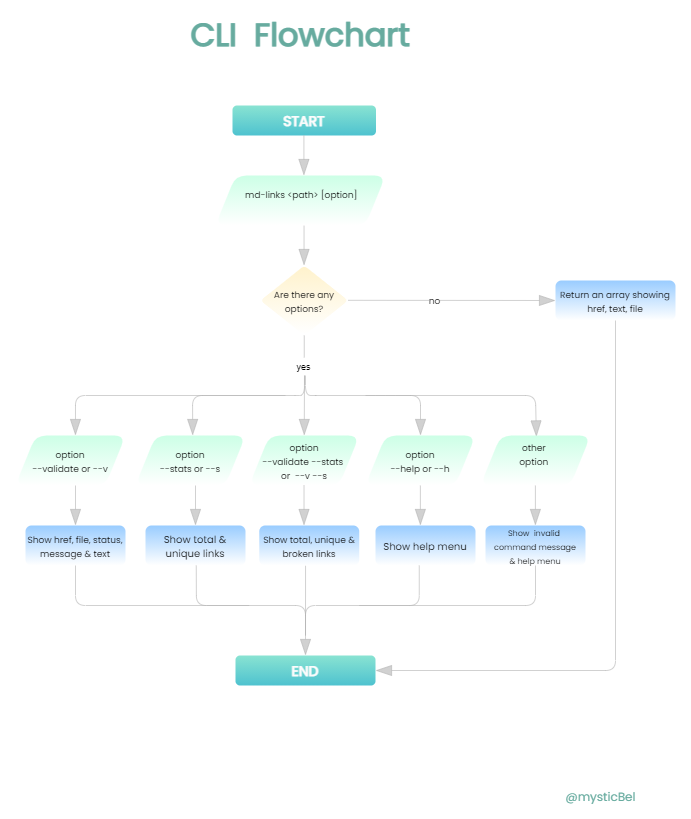

The diagram above was exported from draw.io. Its source (the exported page's mxGraphModel, read from the mxfile embedded in the PNG):
<mxGraphModel dx="1058" dy="594" grid="0" gridSize="10" guides="1" tooltips="1" connect="1" arrows="1" fold="1" page="0" pageScale="1" pageWidth="827" pageHeight="1169" math="0" shadow="0">
  <root>
    <mxCell id="WIyWlLk6GJQsqaUBKTNV-0" />
    <mxCell id="WIyWlLk6GJQsqaUBKTNV-1" parent="WIyWlLk6GJQsqaUBKTNV-0" />
    <mxCell id="OYclKMu_95USPac68Z9W-0" value="&lt;font style=&quot;font-size: 14px&quot; color=&quot;#fcfcfc&quot; face=&quot;Poppins&quot; data-font-src=&quot;https://fonts.googleapis.com/css?family=Poppins&quot;&gt;&lt;b&gt;START&lt;/b&gt;&lt;/font&gt;" style="rounded=1;whiteSpace=wrap;html=1;hachureGap=4;pointerEvents=0;fillColor=#4EC2CF;strokeColor=none;shadow=0;glass=0;sketch=0;gradientDirection=north;gradientColor=#89E3D2;" parent="WIyWlLk6GJQsqaUBKTNV-1" vertex="1">
      <mxGeometry x="347" y="100" width="143.5" height="30" as="geometry" />
    </mxCell>
    <mxCell id="5vHS8GP_uj2Ly462BwhH-0" value="" style="endArrow=blockThin;html=1;startSize=14;endSize=14;sourcePerimeterSpacing=8;targetPerimeterSpacing=8;strokeColor=#B3B3B3;rounded=1;strokeWidth=1;endFill=1;opacity=60;" parent="WIyWlLk6GJQsqaUBKTNV-1" edge="1">
      <mxGeometry width="50" height="50" relative="1" as="geometry">
        <mxPoint x="418.4099999999999" y="130" as="sourcePoint" />
        <mxPoint x="418.4099999999999" y="170" as="targetPoint" />
      </mxGeometry>
    </mxCell>
    <mxCell id="G0NYwOw1oyBNTWF5aXl_-0" value="&lt;font face=&quot;Poppins&quot; style=&quot;font-size: 9px&quot;&gt;&amp;nbsp;md-links &amp;lt;path&amp;gt; [option]&lt;br&gt;&lt;br&gt;&lt;/font&gt;" style="shape=parallelogram;perimeter=parallelogramPerimeter;whiteSpace=wrap;html=1;fixedSize=1;shadow=0;glass=1;sketch=0;hachureGap=4;pointerEvents=0;fillColor=#CCFFE6;strokeColor=none;rounded=1;arcSize=22;align=center;gradientColor=#ffffff;" parent="WIyWlLk6GJQsqaUBKTNV-1" vertex="1">
      <mxGeometry x="330" y="170" width="170" height="50" as="geometry" />
    </mxCell>
    <mxCell id="-IG1O3hMklvKj96a-HAn-0" value="&lt;font face=&quot;Poppins&quot; data-font-src=&quot;https://fonts.googleapis.com/css?family=Poppins&quot; style=&quot;font-size: 9px&quot;&gt;&lt;font&gt;Are there any&lt;br&gt;&lt;/font&gt;&lt;font&gt;options?&lt;/font&gt;&lt;/font&gt;" style="rhombus;whiteSpace=wrap;html=1;rounded=1;shadow=0;glass=0;sketch=0;hachureGap=4;pointerEvents=0;strokeColor=none;fillColor=default;gradientDirection=north;arcSize=8;gradientColor=#FFF2CC;" parent="WIyWlLk6GJQsqaUBKTNV-1" vertex="1">
      <mxGeometry x="375" y="260" width="87.5" height="70" as="geometry" />
    </mxCell>
    <mxCell id="-IG1O3hMklvKj96a-HAn-2" value="" style="endArrow=blockThin;html=1;startSize=14;endSize=14;sourcePerimeterSpacing=8;targetPerimeterSpacing=8;strokeColor=#B3B3B3;rounded=1;strokeWidth=1;endFill=1;opacity=60;" parent="WIyWlLk6GJQsqaUBKTNV-1" edge="1">
      <mxGeometry width="50" height="50" relative="1" as="geometry">
        <mxPoint x="418.54999999999995" y="220" as="sourcePoint" />
        <mxPoint x="418.54999999999995" y="260" as="targetPoint" />
      </mxGeometry>
    </mxCell>
    <mxCell id="-IG1O3hMklvKj96a-HAn-3" value="&lt;font style=&quot;font-size: 9px&quot;&gt;no&lt;/font&gt;" style="endArrow=blockThin;html=1;startSize=14;endSize=14;sourcePerimeterSpacing=8;targetPerimeterSpacing=8;strokeColor=#B3B3B3;rounded=1;strokeWidth=1;endFill=1;opacity=60;fontFamily=Poppins;fontSource=https%3A%2F%2Ffonts.googleapis.com%2Fcss%3Ffamily%3DPoppins;verticalAlign=middle;labelPosition=center;verticalLabelPosition=middle;align=center;" parent="WIyWlLk6GJQsqaUBKTNV-1" edge="1">
      <mxGeometry x="-0.1657" width="50" height="50" relative="1" as="geometry">
        <mxPoint x="462.49999999999955" y="294.8" as="sourcePoint" />
        <mxPoint x="670" y="295" as="targetPoint" />
        <mxPoint as="offset" />
        <Array as="points" />
      </mxGeometry>
    </mxCell>
    <mxCell id="-IG1O3hMklvKj96a-HAn-4" value="&lt;font style=&quot;font-size: 9px&quot;&gt;Return an array showing href, text, file&lt;/font&gt;" style="rounded=1;whiteSpace=wrap;html=1;shadow=0;glass=0;sketch=0;hachureGap=4;pointerEvents=0;fontFamily=Poppins;fontSource=https%3A%2F%2Ffonts.googleapis.com%2Fcss%3Ffamily%3DPoppins;strokeColor=none;fillColor=#FFFFFF;gradientDirection=north;gradientColor=#99CCFF;" parent="WIyWlLk6GJQsqaUBKTNV-1" vertex="1">
      <mxGeometry x="670" y="275" width="120" height="40" as="geometry" />
    </mxCell>
    <mxCell id="DyFku1vf3bDfi78aZa8K-0" value="" style="endArrow=blockThin;html=1;fontFamily=Poppins;fontSource=https%3A%2F%2Ffonts.googleapis.com%2Fcss%3Ffamily%3DPoppins;startSize=10;endSize=14;sourcePerimeterSpacing=7;targetPerimeterSpacing=7;strokeColor=#B3B3B3;strokeWidth=1;align=right;verticalAlign=middle;opacity=60;endFill=1;entryX=0.5;entryY=0;entryDx=0;entryDy=0;" parent="WIyWlLk6GJQsqaUBKTNV-1" target="DyFku1vf3bDfi78aZa8K-17" edge="1">
      <mxGeometry width="50" height="50" relative="1" as="geometry">
        <mxPoint x="429.38" y="390" as="sourcePoint" />
        <mxPoint x="492.38" y="430" as="targetPoint" />
        <Array as="points">
          <mxPoint x="500" y="390" />
          <mxPoint x="535" y="390" />
        </Array>
      </mxGeometry>
    </mxCell>
    <mxCell id="DyFku1vf3bDfi78aZa8K-1" value="" style="endArrow=blockThin;html=1;fontFamily=Poppins;fontSource=https%3A%2F%2Ffonts.googleapis.com%2Fcss%3Ffamily%3DPoppins;startSize=10;endSize=14;sourcePerimeterSpacing=7;targetPerimeterSpacing=7;strokeColor=#B3B3B3;strokeWidth=1;align=right;verticalAlign=middle;opacity=60;endFill=1;entryX=0.508;entryY=0.028;entryDx=0;entryDy=0;entryPerimeter=0;" parent="WIyWlLk6GJQsqaUBKTNV-1" target="DyFku1vf3bDfi78aZa8K-15" edge="1">
      <mxGeometry width="50" height="50" relative="1" as="geometry">
        <mxPoint x="480" y="390" as="sourcePoint" />
        <mxPoint x="631" y="430" as="targetPoint" />
        <Array as="points">
          <mxPoint x="650" y="390" />
        </Array>
      </mxGeometry>
    </mxCell>
    <mxCell id="DyFku1vf3bDfi78aZa8K-2" value="" style="endArrow=blockThin;html=1;fontFamily=Poppins;fontSource=https%3A%2F%2Ffonts.googleapis.com%2Fcss%3Ffamily%3DPoppins;startSize=10;endSize=14;sourcePerimeterSpacing=7;targetPerimeterSpacing=7;strokeColor=#B3B3B3;strokeWidth=1;align=right;verticalAlign=middle;opacity=60;endFill=1;" parent="WIyWlLk6GJQsqaUBKTNV-1" edge="1">
      <mxGeometry width="50" height="50" relative="1" as="geometry">
        <mxPoint x="400" y="390" as="sourcePoint" />
        <mxPoint x="307.19" y="430" as="targetPoint" />
        <Array as="points">
          <mxPoint x="307.06" y="390" />
        </Array>
      </mxGeometry>
    </mxCell>
    <mxCell id="DyFku1vf3bDfi78aZa8K-4" value="" style="endArrow=blockThin;html=1;fontFamily=Poppins;fontSource=https%3A%2F%2Ffonts.googleapis.com%2Fcss%3Ffamily%3DPoppins;startSize=10;endSize=14;sourcePerimeterSpacing=7;targetPerimeterSpacing=7;strokeColor=#B3B3B3;strokeWidth=1;align=right;verticalAlign=middle;opacity=60;endFill=1;entryX=0.545;entryY=0;entryDx=0;entryDy=0;entryPerimeter=0;" parent="WIyWlLk6GJQsqaUBKTNV-1" target="DyFku1vf3bDfi78aZa8K-19" edge="1">
      <mxGeometry width="50" height="50" relative="1" as="geometry">
        <mxPoint x="410" y="390" as="sourcePoint" />
        <mxPoint x="206.88" y="430" as="targetPoint" />
        <Array as="points">
          <mxPoint x="190" y="390" />
        </Array>
      </mxGeometry>
    </mxCell>
    <mxCell id="DyFku1vf3bDfi78aZa8K-7" value="" style="endArrow=none;html=1;startSize=14;endSize=14;sourcePerimeterSpacing=8;targetPerimeterSpacing=8;strokeColor=#B3B3B3;opacity=60;" parent="WIyWlLk6GJQsqaUBKTNV-1" edge="1">
      <mxGeometry width="50" height="50" relative="1" as="geometry">
        <mxPoint x="409" y="390" as="sourcePoint" />
        <mxPoint x="419" y="370" as="targetPoint" />
        <Array as="points">
          <mxPoint x="419" y="390" />
        </Array>
      </mxGeometry>
    </mxCell>
    <mxCell id="DyFku1vf3bDfi78aZa8K-8" value="" style="endArrow=none;html=1;startSize=14;endSize=14;sourcePerimeterSpacing=8;targetPerimeterSpacing=8;strokeColor=#B3B3B3;opacity=60;" parent="WIyWlLk6GJQsqaUBKTNV-1" edge="1">
      <mxGeometry width="50" height="50" relative="1" as="geometry">
        <mxPoint x="431" y="390" as="sourcePoint" />
        <mxPoint x="420" y="370" as="targetPoint" />
        <Array as="points">
          <mxPoint x="420" y="390" />
        </Array>
      </mxGeometry>
    </mxCell>
    <mxCell id="DyFku1vf3bDfi78aZa8K-10" value="" style="endArrow=none;html=1;startSize=14;endSize=14;sourcePerimeterSpacing=8;targetPerimeterSpacing=8;entryX=0.5;entryY=1;entryDx=0;entryDy=0;strokeColor=#B3B3B3;opacity=60;" parent="WIyWlLk6GJQsqaUBKTNV-1" source="DyFku1vf3bDfi78aZa8K-11" target="-IG1O3hMklvKj96a-HAn-0" edge="1">
      <mxGeometry width="50" height="50" relative="1" as="geometry">
        <mxPoint x="419" y="350" as="sourcePoint" />
        <mxPoint x="450" y="330" as="targetPoint" />
      </mxGeometry>
    </mxCell>
    <mxCell id="DyFku1vf3bDfi78aZa8K-11" value="&lt;font style=&quot;font-size: 9px&quot;&gt;yes&lt;/font&gt;" style="text;html=1;strokeColor=none;fillColor=none;align=center;verticalAlign=middle;whiteSpace=wrap;rounded=0;hachureGap=4;pointerEvents=0;" parent="WIyWlLk6GJQsqaUBKTNV-1" vertex="1">
      <mxGeometry x="408.13" y="360" width="21.25" as="geometry" />
    </mxCell>
    <mxCell id="DyFku1vf3bDfi78aZa8K-15" value="&lt;font face=&quot;Poppins&quot; style=&quot;font-size: 9px&quot;&gt;other &lt;br&gt;option &lt;br&gt;&lt;br&gt;&lt;/font&gt;" style="shape=parallelogram;perimeter=parallelogramPerimeter;whiteSpace=wrap;html=1;fixedSize=1;shadow=0;glass=1;sketch=0;hachureGap=4;pointerEvents=0;fillColor=#CCFFE6;strokeColor=none;rounded=1;arcSize=22;align=center;gradientColor=#ffffff;" parent="WIyWlLk6GJQsqaUBKTNV-1" vertex="1">
      <mxGeometry x="595" y="430" width="110" height="50" as="geometry" />
    </mxCell>
    <mxCell id="DyFku1vf3bDfi78aZa8K-17" value="&lt;span style=&quot;font-family: &amp;#34;poppins&amp;#34; ; font-size: 9px&quot;&gt;option&lt;/span&gt;&lt;br style=&quot;font-family: &amp;#34;poppins&amp;#34; ; font-size: 9px&quot;&gt;&lt;span style=&quot;font-family: &amp;#34;poppins&amp;#34; ; font-size: 9px&quot;&gt;--help or --h&lt;/span&gt;&lt;font face=&quot;Poppins&quot; style=&quot;font-size: 9px&quot;&gt;&lt;br&gt;&lt;/font&gt;" style="shape=parallelogram;perimeter=parallelogramPerimeter;whiteSpace=wrap;html=1;fixedSize=1;shadow=0;glass=1;sketch=0;hachureGap=4;pointerEvents=0;fillColor=#CCFFE6;strokeColor=none;rounded=1;arcSize=22;align=center;gradientColor=#ffffff;" parent="WIyWlLk6GJQsqaUBKTNV-1" vertex="1">
      <mxGeometry x="480" y="430" width="110" height="50" as="geometry" />
    </mxCell>
    <mxCell id="DyFku1vf3bDfi78aZa8K-18" value="&lt;font face=&quot;Poppins&quot; style=&quot;font-size: 9px&quot;&gt;option&lt;br&gt;--stats or --s&lt;br&gt;&lt;/font&gt;" style="shape=parallelogram;perimeter=parallelogramPerimeter;whiteSpace=wrap;html=1;fixedSize=1;shadow=0;glass=1;sketch=0;hachureGap=4;pointerEvents=0;fillColor=#CCFFE6;strokeColor=none;rounded=1;arcSize=22;align=center;gradientColor=#ffffff;" parent="WIyWlLk6GJQsqaUBKTNV-1" vertex="1">
      <mxGeometry x="250" y="430" width="110" height="50" as="geometry" />
    </mxCell>
    <mxCell id="DyFku1vf3bDfi78aZa8K-19" value="&lt;font face=&quot;Poppins&quot; style=&quot;font-size: 9px&quot;&gt;option&lt;br&gt;--validate or --v&lt;br&gt;&lt;/font&gt;" style="shape=parallelogram;perimeter=parallelogramPerimeter;whiteSpace=wrap;html=1;fixedSize=1;shadow=0;glass=1;sketch=0;hachureGap=4;pointerEvents=0;fillColor=#CCFFE6;strokeColor=none;rounded=1;arcSize=22;align=center;gradientColor=#ffffff;" parent="WIyWlLk6GJQsqaUBKTNV-1" vertex="1">
      <mxGeometry x="130" y="430" width="110" height="50" as="geometry" />
    </mxCell>
    <mxCell id="DyFku1vf3bDfi78aZa8K-21" value="&lt;font style=&quot;font-size: 8px ; line-height: 0.8&quot;&gt;Show&amp;nbsp; invalid &lt;br&gt;command message&lt;br&gt;&amp;amp; help menu&lt;/font&gt;" style="rounded=1;whiteSpace=wrap;html=1;shadow=0;glass=0;sketch=0;hachureGap=4;pointerEvents=0;fontFamily=Poppins;fontSource=https%3A%2F%2Ffonts.googleapis.com%2Fcss%3Ffamily%3DPoppins;strokeColor=none;fillColor=#FFFFFF;gradientDirection=north;gradientColor=#99CCFF;" parent="WIyWlLk6GJQsqaUBKTNV-1" vertex="1">
      <mxGeometry x="600" y="520" width="100" height="40" as="geometry" />
    </mxCell>
    <mxCell id="DyFku1vf3bDfi78aZa8K-22" value="&lt;span style=&quot;font-size: 10px&quot;&gt;Show help menu&lt;/span&gt;&lt;span style=&quot;font-size: 10px&quot;&gt;&lt;br&gt;&lt;/span&gt;" style="rounded=1;whiteSpace=wrap;html=1;shadow=0;glass=0;sketch=0;hachureGap=4;pointerEvents=0;fontFamily=Poppins;fontSource=https%3A%2F%2Ffonts.googleapis.com%2Fcss%3Ffamily%3DPoppins;strokeColor=none;fillColor=#FFFFFF;gradientDirection=north;gradientColor=#99CCFF;" parent="WIyWlLk6GJQsqaUBKTNV-1" vertex="1">
      <mxGeometry x="490" y="520" width="100" height="40" as="geometry" />
    </mxCell>
    <mxCell id="DyFku1vf3bDfi78aZa8K-23" value="&lt;span style=&quot;font-size: 10px&quot;&gt;Show total &amp;amp; unique links&lt;br&gt;&lt;/span&gt;" style="rounded=1;whiteSpace=wrap;html=1;shadow=0;glass=0;sketch=0;hachureGap=4;pointerEvents=0;fontFamily=Poppins;fontSource=https%3A%2F%2Ffonts.googleapis.com%2Fcss%3Ffamily%3DPoppins;strokeColor=none;fillColor=#FFFFFF;gradientDirection=north;gradientColor=#99CCFF;" parent="WIyWlLk6GJQsqaUBKTNV-1" vertex="1">
      <mxGeometry x="260" y="520" width="100" height="40" as="geometry" />
    </mxCell>
    <mxCell id="DyFku1vf3bDfi78aZa8K-24" value="&lt;font style=&quot;font-size: 9px&quot;&gt;Show href, file, status, message &amp;amp; text&lt;/font&gt;" style="rounded=1;whiteSpace=wrap;html=1;shadow=0;glass=0;sketch=0;hachureGap=4;pointerEvents=0;fontFamily=Poppins;fontSource=https%3A%2F%2Ffonts.googleapis.com%2Fcss%3Ffamily%3DPoppins;strokeColor=none;fillColor=#FFFFFF;gradientDirection=north;gradientColor=#99CCFF;" parent="WIyWlLk6GJQsqaUBKTNV-1" vertex="1">
      <mxGeometry x="140" y="520" width="100" height="40" as="geometry" />
    </mxCell>
    <mxCell id="DyFku1vf3bDfi78aZa8K-25" value="" style="endArrow=blockThin;html=1;startSize=14;endSize=14;sourcePerimeterSpacing=8;targetPerimeterSpacing=8;strokeColor=#B3B3B3;rounded=1;strokeWidth=1;endFill=1;opacity=60;" parent="WIyWlLk6GJQsqaUBKTNV-1" edge="1">
      <mxGeometry width="50" height="50" relative="1" as="geometry">
        <mxPoint x="309.99999999999966" y="479.9999999999999" as="sourcePoint" />
        <mxPoint x="309.99999999999966" y="519.9999999999999" as="targetPoint" />
      </mxGeometry>
    </mxCell>
    <mxCell id="DyFku1vf3bDfi78aZa8K-26" value="" style="endArrow=blockThin;html=1;startSize=14;endSize=14;sourcePerimeterSpacing=8;targetPerimeterSpacing=8;strokeColor=#B3B3B3;rounded=1;strokeWidth=1;endFill=1;opacity=60;" parent="WIyWlLk6GJQsqaUBKTNV-1" edge="1">
      <mxGeometry width="50" height="50" relative="1" as="geometry">
        <mxPoint x="189.99999999999986" y="480" as="sourcePoint" />
        <mxPoint x="189.99999999999986" y="520" as="targetPoint" />
      </mxGeometry>
    </mxCell>
    <mxCell id="DyFku1vf3bDfi78aZa8K-29" value="" style="endArrow=blockThin;html=1;startSize=14;endSize=14;sourcePerimeterSpacing=8;targetPerimeterSpacing=8;strokeColor=#B3B3B3;rounded=1;strokeWidth=1;endFill=1;opacity=60;" parent="WIyWlLk6GJQsqaUBKTNV-1" edge="1">
      <mxGeometry width="50" height="50" relative="1" as="geometry">
        <mxPoint x="534.8799999999998" y="479.9999999999999" as="sourcePoint" />
        <mxPoint x="534.8799999999998" y="519.9999999999999" as="targetPoint" />
      </mxGeometry>
    </mxCell>
    <mxCell id="DyFku1vf3bDfi78aZa8K-30" value="" style="endArrow=blockThin;html=1;startSize=14;endSize=14;sourcePerimeterSpacing=8;targetPerimeterSpacing=8;strokeColor=#B3B3B3;rounded=1;strokeWidth=1;endFill=1;opacity=60;" parent="WIyWlLk6GJQsqaUBKTNV-1" edge="1">
      <mxGeometry width="50" height="50" relative="1" as="geometry">
        <mxPoint x="649.8999999999997" y="479.9999999999999" as="sourcePoint" />
        <mxPoint x="649.8999999999997" y="519.9999999999999" as="targetPoint" />
      </mxGeometry>
    </mxCell>
    <mxCell id="DyFku1vf3bDfi78aZa8K-31" value="" style="endArrow=none;html=1;startSize=14;endSize=14;sourcePerimeterSpacing=8;targetPerimeterSpacing=8;strokeColor=#B3B3B3;opacity=60;entryX=0.5;entryY=1;entryDx=0;entryDy=0;" parent="WIyWlLk6GJQsqaUBKTNV-1" target="DyFku1vf3bDfi78aZa8K-21" edge="1">
      <mxGeometry width="50" height="50" relative="1" as="geometry">
        <mxPoint x="420" y="630" as="sourcePoint" />
        <mxPoint x="650" y="570" as="targetPoint" />
        <Array as="points">
          <mxPoint x="420" y="600" />
          <mxPoint x="650" y="600" />
        </Array>
      </mxGeometry>
    </mxCell>
    <mxCell id="DyFku1vf3bDfi78aZa8K-33" value="" style="endArrow=none;html=1;startSize=14;endSize=14;sourcePerimeterSpacing=8;targetPerimeterSpacing=8;strokeColor=#B3B3B3;opacity=60;" parent="WIyWlLk6GJQsqaUBKTNV-1" edge="1">
      <mxGeometry width="50" height="50" relative="1" as="geometry">
        <mxPoint x="363.75" y="600" as="sourcePoint" />
        <mxPoint x="310.75000000000017" y="560" as="targetPoint" />
        <Array as="points">
          <mxPoint x="310.89" y="600" />
        </Array>
      </mxGeometry>
    </mxCell>
    <mxCell id="DyFku1vf3bDfi78aZa8K-35" value="" style="endArrow=none;html=1;startSize=14;endSize=14;sourcePerimeterSpacing=8;targetPerimeterSpacing=8;strokeColor=#B3B3B3;opacity=60;entryX=0.5;entryY=1;entryDx=0;entryDy=0;" parent="WIyWlLk6GJQsqaUBKTNV-1" target="DyFku1vf3bDfi78aZa8K-24" edge="1">
      <mxGeometry width="50" height="50" relative="1" as="geometry">
        <mxPoint x="420" y="630" as="sourcePoint" />
        <mxPoint x="199.86000000000013" y="590" as="targetPoint" />
        <Array as="points">
          <mxPoint x="420" y="600" />
          <mxPoint x="190" y="600" />
        </Array>
      </mxGeometry>
    </mxCell>
    <mxCell id="DyFku1vf3bDfi78aZa8K-37" value="" style="endArrow=blockThin;html=1;startSize=14;endSize=14;sourcePerimeterSpacing=8;targetPerimeterSpacing=8;strokeColor=#B3B3B3;rounded=1;strokeWidth=1;endFill=1;opacity=60;exitX=0.463;exitY=1;exitDx=0;exitDy=0;exitPerimeter=0;" parent="WIyWlLk6GJQsqaUBKTNV-1" edge="1" source="igtL66f_QAcicd2vjec7-5">
      <mxGeometry width="50" height="50" relative="1" as="geometry">
        <mxPoint x="420" y="630" as="sourcePoint" />
        <mxPoint x="420" y="650" as="targetPoint" />
      </mxGeometry>
    </mxCell>
    <mxCell id="DyFku1vf3bDfi78aZa8K-38" value="" style="endArrow=none;html=1;startSize=14;endSize=14;sourcePerimeterSpacing=8;targetPerimeterSpacing=8;strokeColor=#B3B3B3;opacity=60;entryX=0.5;entryY=1;entryDx=0;entryDy=0;" parent="WIyWlLk6GJQsqaUBKTNV-1" edge="1">
      <mxGeometry width="50" height="50" relative="1" as="geometry">
        <mxPoint x="473.75" y="600" as="sourcePoint" />
        <mxPoint x="533.7499999999999" y="560" as="targetPoint" />
        <Array as="points">
          <mxPoint x="533.75" y="600" />
        </Array>
      </mxGeometry>
    </mxCell>
    <mxCell id="DyFku1vf3bDfi78aZa8K-39" value="&lt;font color=&quot;#fcfcfc&quot; face=&quot;Poppins&quot;&gt;&lt;span style=&quot;font-size: 14px&quot;&gt;&lt;b&gt;END&lt;/b&gt;&lt;/span&gt;&lt;/font&gt;" style="rounded=1;whiteSpace=wrap;html=1;hachureGap=4;pointerEvents=0;fillColor=#4EC2CF;strokeColor=none;shadow=0;glass=0;sketch=0;gradientDirection=north;gradientColor=#89E3D2;" parent="WIyWlLk6GJQsqaUBKTNV-1" vertex="1">
      <mxGeometry x="350" y="650" width="140" height="30" as="geometry" />
    </mxCell>
    <mxCell id="DyFku1vf3bDfi78aZa8K-40" value="" style="endArrow=blockThin;html=1;fontFamily=Poppins;fontSource=https%3A%2F%2Ffonts.googleapis.com%2Fcss%3Ffamily%3DPoppins;startSize=10;endSize=14;sourcePerimeterSpacing=7;targetPerimeterSpacing=7;strokeColor=#B3B3B3;strokeWidth=1;align=right;verticalAlign=middle;opacity=60;endFill=1;entryX=1;entryY=0.5;entryDx=0;entryDy=0;exitX=0.5;exitY=1;exitDx=0;exitDy=0;" parent="WIyWlLk6GJQsqaUBKTNV-1" source="-IG1O3hMklvKj96a-HAn-4" target="DyFku1vf3bDfi78aZa8K-39" edge="1">
      <mxGeometry width="50" height="50" relative="1" as="geometry">
        <mxPoint x="730" y="350" as="sourcePoint" />
        <mxPoint x="900.8799999999999" y="391.4000000000001" as="targetPoint" />
        <Array as="points">
          <mxPoint x="730" y="665" />
        </Array>
      </mxGeometry>
    </mxCell>
    <mxCell id="igtL66f_QAcicd2vjec7-0" value="" style="endArrow=blockThin;html=1;startSize=14;endSize=14;sourcePerimeterSpacing=8;targetPerimeterSpacing=8;strokeColor=#B3B3B3;rounded=1;strokeWidth=1;endFill=1;opacity=60;entryX=0.5;entryY=0;entryDx=0;entryDy=0;" edge="1" parent="WIyWlLk6GJQsqaUBKTNV-1" target="igtL66f_QAcicd2vjec7-1">
      <mxGeometry width="50" height="50" relative="1" as="geometry">
        <mxPoint x="418.98" y="370" as="sourcePoint" />
        <mxPoint x="418.5399999999997" y="419.9999999999998" as="targetPoint" />
      </mxGeometry>
    </mxCell>
    <mxCell id="igtL66f_QAcicd2vjec7-1" value="&lt;font face=&quot;Poppins&quot; style=&quot;font-size: 9px&quot;&gt;option&lt;br&gt;--validate --stats &lt;br&gt;or&amp;nbsp; --v --s&lt;br&gt;&lt;/font&gt;" style="shape=parallelogram;perimeter=parallelogramPerimeter;whiteSpace=wrap;html=1;fixedSize=1;shadow=0;glass=1;sketch=0;hachureGap=4;pointerEvents=0;fillColor=#CCFFE6;strokeColor=none;rounded=1;arcSize=22;align=center;gradientColor=#ffffff;" vertex="1" parent="WIyWlLk6GJQsqaUBKTNV-1">
      <mxGeometry x="363.75" y="430" width="110" height="50" as="geometry" />
    </mxCell>
    <mxCell id="igtL66f_QAcicd2vjec7-2" value="" style="endArrow=blockThin;html=1;startSize=14;endSize=14;sourcePerimeterSpacing=8;targetPerimeterSpacing=8;strokeColor=#B3B3B3;rounded=1;strokeWidth=1;endFill=1;opacity=60;" edge="1" parent="WIyWlLk6GJQsqaUBKTNV-1">
      <mxGeometry width="50" height="50" relative="1" as="geometry">
        <mxPoint x="418.5099999999997" y="479.9999999999999" as="sourcePoint" />
        <mxPoint x="418.5099999999997" y="520" as="targetPoint" />
      </mxGeometry>
    </mxCell>
    <mxCell id="igtL66f_QAcicd2vjec7-5" value="&lt;font style=&quot;font-size: 9px&quot;&gt;Show total, unique &amp;amp; broken links&lt;/font&gt;" style="rounded=1;whiteSpace=wrap;html=1;shadow=0;glass=0;sketch=0;hachureGap=4;pointerEvents=0;fontFamily=Poppins;fontSource=https%3A%2F%2Ffonts.googleapis.com%2Fcss%3Ffamily%3DPoppins;strokeColor=none;fillColor=#FFFFFF;gradientDirection=north;gradientColor=#99CCFF;" vertex="1" parent="WIyWlLk6GJQsqaUBKTNV-1">
      <mxGeometry x="373.75" y="520" width="100" height="40" as="geometry" />
    </mxCell>
    <mxCell id="r3mhxGdvu3pKAxLkOfIZ-0" value="&lt;b&gt;&lt;font face=&quot;Poppins&quot; data-font-src=&quot;https://fonts.googleapis.com/css?family=Poppins&quot; color=&quot;#67ab9f&quot; style=&quot;font-size: 32px&quot;&gt;CLI&amp;nbsp; Flowchart&amp;nbsp;&lt;/font&gt;&lt;/b&gt;" style="text;html=1;resizable=0;autosize=1;align=center;verticalAlign=middle;points=[];fillColor=none;strokeColor=none;rounded=0;fontSize=9;" vertex="1" parent="WIyWlLk6GJQsqaUBKTNV-1">
      <mxGeometry x="299.75" y="17" width="238" height="23" as="geometry" />
    </mxCell>
    <mxCell id="r3mhxGdvu3pKAxLkOfIZ-1" value="&lt;font face=&quot;Poppins&quot; data-font-src=&quot;https://fonts.googleapis.com/css?family=Poppins&quot; style=&quot;font-size: 12px&quot; color=&quot;#67ab9f&quot;&gt;@mysticBel&lt;/font&gt;" style="text;html=1;resizable=0;autosize=1;align=center;verticalAlign=middle;points=[];fillColor=none;strokeColor=none;rounded=0;fontSize=9;" vertex="1" parent="WIyWlLk6GJQsqaUBKTNV-1">
      <mxGeometry x="675" y="783" width="80" height="15" as="geometry" />
    </mxCell>
  </root>
</mxGraphModel>